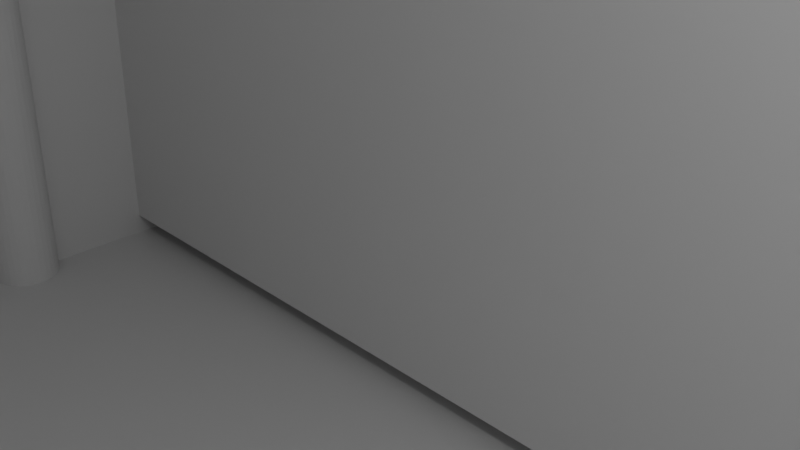 # Source: 9v.blend  (saved by Blender 2.92.15; exported with 4.5.12 LTS)
import bpy
from mathutils import Matrix  # noqa: F401  (used for matrix-valued properties, if any)

bpy.ops.wm.read_factory_settings(use_empty=True)
scene = bpy.context.scene
scene.name = 'Scene'

# ---- collections
col_collection = bpy.data.collections.new('Collection'); scene.collection.children.link(col_collection)

# ---- materials (node trees are filled in below, after node groups)
mat_material = bpy.data.materials.new('Material')
mat_material.alpha_threshold = 0.0
mat_material.use_transparent_shadow = False
mat_material.line_color = (0.0, 0.0, 0.0, 1.0)

# ---- material node trees
mat_material.use_nodes = True; mat_material.node_tree.nodes.clear()
_N = mat_material.node_tree.nodes; _L = mat_material.node_tree.links
n0 = _N.new('ShaderNodeOutputMaterial'); n0.name = 'Material Output'; n0.location = (300, 300)
n1 = _N.new('ShaderNodeBsdfPrincipled'); n1.name = 'Principled BSDF'; n1.location = (10, 300)
n1.distribution = 'GGX'
n1.subsurface_method = 'BURLEY'
n1.inputs[2].default_value = 0.4
n1.inputs[3].default_value = 1.45
n1.inputs[27].default_value = (0.0, 0.0, 0.0, 1.0)
n1.inputs[28].default_value = 1.0
_L.new(n1.outputs[0], n0.inputs[0])
n0.is_active_output = True

# ---- world
world_world = bpy.data.worlds.new('World'); scene.world = world_world
world_world.use_nodes = True; world_world.node_tree.nodes.clear()
_N = world_world.node_tree.nodes; _L = world_world.node_tree.links
n0 = _N.new('ShaderNodeOutputWorld'); n0.name = 'World Output'; n0.location = (300, 300)
n1 = _N.new('ShaderNodeBackground'); n1.name = 'Background'; n1.location = (10, 300)
n1.inputs[0].default_value = (0.05088, 0.05088, 0.05088, 1.0)
_L.new(n1.outputs[0], n0.inputs[0])
n0.is_active_output = True
world_world.color = (0.05088, 0.05088, 0.05088)
world_world.use_sun_shadow = False
world_world.sun_shadow_jitter_overblur = 0.0

# ---- cameras
cam_camera = bpy.data.cameras.new('Camera')
cam_camera.clip_end = 100.0
cam_camera.ortho_scale = 7.314

# ---- lights
light_light = bpy.data.lights.new('Light', 'POINT')
light_light.transmission_factor = 0.0
light_light.energy = 1000.0
light_light.shadow_soft_size = 0.1
light_light.shadow_maximum_resolution = 0.006
light_light.use_absolute_resolution = True

# ---- meshes
me_cube = bpy.data.meshes.new('Cube')
me_cube.from_pydata([(1.0, 1.0, 1.0), (1.0, 1.0, -1.0), (1.0, -1.0, 1.0), (1.0, -1.0, -1.0), (-1.0, 1.0, 1.0), (-1.0, 1.0, -1.0), (-1.0, -1.0, 1.0), (-1.0, -1.0, -1.0)], [], [(0, 4, 6, 2), (3, 2, 6, 7), (7, 6, 4, 5), (5, 1, 3, 7), (1, 0, 2, 3), (5, 4, 0, 1)])
_uv = me_cube.uv_layers.new(name='UVMap')
_uv.uv.foreach_set('vector', [0.625, 0.5, 0.875, 0.5, 0.875, 0.75, 0.625, 0.75, 0.375, 0.75, 0.625, 0.75, 0.625, 1.0, 0.375, 1.0, 0.375, 0.0, 0.625, 0.0, 0.625, 0.25, 0.375, 0.25, 0.125, 0.5, 0.375, 0.5, 0.375, 0.75, 0.125, 0.75, 0.375, 0.5, 0.625, 0.5, 0.625, 0.75, 0.375, 0.75, 0.375, 0.25, 0.625, 0.25, 0.625, 0.5, 0.375, 0.5])
me_cube.materials.append(mat_material)
me_cube.use_remesh_preserve_volume = False
me_cube.use_remesh_preserve_attributes = False
me_cube.use_mirror_vertex_groups = False
me_cube.update()
me_cube_001 = bpy.data.meshes.new('Cube.001')
me_cube_001.from_pydata([(1.0, 1.0, 1.0), (1.0, 1.0, -1.0), (1.0, -1.0, 1.0), (1.0, -1.0, -1.0), (-1.0, 1.0, 1.0), (-1.0, 1.0, -1.0), (-1.0, -1.0, 1.0), (-1.0, -1.0, -1.0), (-0.8727, -0.303, -1.0), (-0.8727, -0.303, 1.0), (-0.8798, -0.4231, -1.0), (-0.8798, -0.4231, 1.0), (-0.8866, -0.4196, -1.0), (-0.8866, -0.4196, 1.0), (-0.8929, -0.414, -1.0), (-0.8929, -0.414, 1.0), (-0.8984, -0.4065, -1.0), (-0.8984, -0.4065, 1.0), (-0.903, -0.3973, -1.0), (-0.903, -0.3973, 1.0), (-0.9063, -0.3868, -1.0), (-0.9063, -0.3868, 1.0), (-0.9084, -0.3755, -1.0), (-0.9084, -0.3755, 1.0), (-0.9091, -0.3636, -1.0), (-0.9091, -0.3636, 1.0), (-0.9084, -0.3518, -1.0), (-0.9084, -0.3518, 1.0), (-0.9063, -0.3404, -1.0), (-0.9063, -0.3404, 1.0), (-0.903, -0.33, -1.0), (-0.903, -0.33, 1.0), (-0.8984, -0.3208, -1.0), (-0.8984, -0.3208, 1.0), (-0.8929, -0.3132, -1.0), (-0.8929, -0.3132, 1.0), (-0.8866, -0.3076, -1.0), (-0.8866, -0.3076, 1.0), (-0.8798, -0.3042, -1.0), (-0.8798, -0.3042, 1.0), (-0.8727, -0.4242, -1.0), (-0.8727, -0.4242, 1.0), (-0.8727, 0.4242, -1.0), (-0.8727, 0.4242, 1.0), (-0.9091, 0.3636, -1.0), (-0.9091, 0.3636, 1.0), (-0.9084, 0.3755, -1.0), (-0.9084, 0.3755, 1.0), (-0.9063, 0.3868, -1.0), (-0.9063, 0.3868, 1.0), (-0.903, 0.3973, -1.0), (-0.903, 0.3973, 1.0), (-0.8984, 0.4065, -1.0), (-0.8984, 0.4065, 1.0), (-0.8929, 0.414, -1.0), (-0.8929, 0.414, 1.0), (-0.8866, 0.4196, -1.0), (-0.8866, 0.4196, 1.0), (-0.8798, 0.4231, -1.0), (-0.8798, 0.4231, 1.0), (-0.9084, 0.3518, 1.0), (-0.8929, 0.3132, 1.0), (-0.8798, 0.3042, 1.0), (-0.8866, 0.3076, 1.0), (-0.8984, 0.3208, 1.0), (-0.9063, 0.3404, 1.0), (-0.903, 0.33, 1.0), (-0.8727, 0.303, 1.0), (-0.8727, 0.303, -1.0), (-0.8798, 0.3042, -1.0), (-0.8866, 0.3076, -1.0), (-0.8929, 0.3132, -1.0), (-0.8984, 0.3208, -1.0), (-0.903, 0.33, -1.0), (-0.9063, 0.3404, -1.0), (-0.9084, 0.3518, -1.0), (-0.8727, -0.7879, 1.0), (0.8727, -0.7879, -1.0), (0.8727, -0.7879, 1.0), (0.8727, 0.7879, 1.0), (-0.8727, 0.7879, -1.0), (-0.8727, -0.7879, -1.0), (-0.8727, 0.7879, 1.0), (0.8727, 0.7879, -1.0)], [], [(3, 2, 6, 7), (7, 6, 4, 5), (1, 0, 2, 3), (5, 4, 0, 1), (11, 41, 40, 10), (10, 12, 13, 11), (12, 14, 15, 13), (15, 14, 16, 17), (17, 16, 18, 19), (19, 18, 20, 21), (21, 20, 22, 23), (23, 22, 24, 25), (25, 24, 26, 27), (27, 26, 28, 29), (29, 28, 30, 31), (31, 30, 32, 33), (33, 32, 34, 35), (35, 34, 36, 37), (37, 36, 38, 39), (8, 9, 39, 38), (4, 6, 11, 13, 15, 17, 19, 21, 23, 25, 27, 29, 31, 33, 35, 37, 39, 9), (10, 7, 5, 8, 38, 36, 34, 32, 30, 28, 26, 24, 22, 20, 18, 16, 14, 12), (62, 67, 68, 69), (63, 62, 69, 70), (61, 63, 70, 71), (72, 64, 61, 71), (73, 66, 64, 72), (74, 65, 66, 73), (75, 60, 65, 74), (44, 45, 60, 75), (45, 44, 46, 47), (47, 46, 48, 49), (49, 48, 50, 51), (51, 50, 52, 53), (53, 52, 54, 55), (55, 54, 56, 57), (57, 56, 58, 59), (42, 43, 59, 58), (77, 81, 76, 78), (42, 80, 82, 43), (8, 68, 67, 9), (76, 81, 40, 41), (78, 79, 83, 77), (83, 79, 82, 80), (11, 6, 2, 0, 4, 59, 43, 82, 79, 78, 76, 41), (57, 59, 4, 9, 67, 62, 63, 61, 64, 66, 65, 60, 45, 47, 49, 51, 53, 55), (5, 1, 3, 7, 10, 40, 81, 77, 83, 80, 42, 58), (69, 68, 8, 5, 58, 56, 54, 52, 50, 48, 46, 44, 75, 74, 73, 72, 71, 70)])
_uv = me_cube_001.uv_layers.new(name='UVMap')
_uv.uv.foreach_set('vector', [0.375, 0.75, 0.625, 0.75, 0.625, 1.0, 0.375, 1.0, 0.375, 0.0, 0.625, 0.0, 0.625, 0.25, 0.375, 0.25, 0.375, 0.5, 0.625, 0.5, 0.625, 0.75, 0.375, 0.75, 0.375, 0.25, 0.625, 0.25, 0.625, 0.5, 0.375, 0.5, 0.4688, 0.835, 0.5, 0.835, 0.5, 0.665, 0.4688, 0.665, 0.4688, 0.665, 0.4375, 0.665, 0.4375, 0.835, 0.4688, 0.835, 0.4375, 0.665, 0.4062, 0.665, 0.4062, 0.835, 0.4375, 0.835, 0.4062, 0.835, 0.4062, 0.665, 0.375, 0.665, 0.375, 0.835, 0.375, 0.835, 0.375, 0.665, 0.3438, 0.665, 0.3438, 0.835, 0.3438, 0.835, 0.3438, 0.665, 0.3125, 0.665, 0.3125, 0.835, 0.3125, 0.835, 0.3125, 0.665, 0.2812, 0.665, 0.2812, 0.835, 0.2812, 0.835, 0.2812, 0.665, 0.25, 0.665, 0.25, 0.835, 0.25, 0.835, 0.25, 0.665, 0.2188, 0.665, 0.2188, 0.835, 0.2188, 0.835, 0.2188, 0.665, 0.1875, 0.665, 0.1875, 0.835, 0.1875, 0.835, 0.1875, 0.665, 0.1562, 0.665, 0.1562, 0.835, 0.1562, 0.835, 0.1562, 0.665, 0.125, 0.665, 0.125, 0.835, 0.125, 0.835, 0.125, 0.665, 0.09375, 0.665, 0.09375, 0.835, 0.09375, 0.835, 0.09375, 0.665, 0.0625, 0.665, 0.0625, 0.835, 0.0625, 0.835, 0.0625, 0.665, 0.03125, 0.665, 0.03125, 0.835, 0.0, 0.665, 0.0, 0.835, 0.03125, 0.835, 0.03125, 0.665, 0.875, 0.5, 0.875, 0.75, 0.86, 0.6779, 0.8608, 0.6775, 0.8616, 0.6768, 0.8623, 0.6758, 0.8629, 0.6747, 0.8633, 0.6734, 0.8635, 0.6719, 0.8636, 0.6705, 0.8635, 0.669, 0.8633, 0.6676, 0.8629, 0.6662, 0.8623, 0.6651, 0.8616, 0.6642, 0.8608, 0.6635, 0.86, 0.663, 0.8591, 0.6629, 0.14, 0.6779, 0.125, 0.75, 0.125, 0.5, 0.1409, 0.6629, 0.14, 0.663, 0.1392, 0.6635, 0.1384, 0.6642, 0.1377, 0.6651, 0.1371, 0.6662, 0.1367, 0.6676, 0.1365, 0.669, 0.1364, 0.6705, 0.1365, 0.6719, 0.1367, 0.6734, 0.1371, 0.6747, 0.1377, 0.6758, 0.1384, 0.6768, 0.1392, 0.6775, 0.4688, 0.835, 0.5, 0.835, 0.5, 0.665, 0.4688, 0.665, 0.4375, 0.835, 0.4688, 0.835, 0.4688, 0.665, 0.4375, 0.665, 0.4062, 0.835, 0.4375, 0.835, 0.4375, 0.665, 0.4062, 0.665, 0.375, 0.665, 0.375, 0.835, 0.4062, 0.835, 0.4062, 0.665, 0.3438, 0.665, 0.3438, 0.835, 0.375, 0.835, 0.375, 0.665, 0.3125, 0.665, 0.3125, 0.835, 0.3438, 0.835, 0.3438, 0.665, 0.2812, 0.665, 0.2812, 0.835, 0.3125, 0.835, 0.3125, 0.665, 0.25, 0.665, 0.25, 0.835, 0.2812, 0.835, 0.2812, 0.665, 0.25, 0.835, 0.25, 0.665, 0.2188, 0.665, 0.2188, 0.835, 0.2188, 0.835, 0.2188, 0.665, 0.1875, 0.665, 0.1875, 0.835, 0.1875, 0.835, 0.1875, 0.665, 0.1562, 0.665, 0.1562, 0.835, 0.1562, 0.835, 0.1562, 0.665, 0.125, 0.665, 0.125, 0.835, 0.125, 0.835, 0.125, 0.665, 0.09375, 0.665, 0.09375, 0.835, 0.09375, 0.835, 0.09375, 0.665, 0.0625, 0.665, 0.0625, 0.835, 0.0625, 0.835, 0.0625, 0.665, 0.03125, 0.665, 0.03125, 0.835, 0.0, 0.665, 0.0, 0.835, 0.03125, 0.835, 0.03125, 0.665, 0.415, 0.75, 0.415, 1.0, 0.585, 1.0, 0.585, 0.75, 0.415, 0.1923, 0.415, 0.25, 0.585, 0.25, 0.585, 0.1923, 0.415, 0.07692, 0.415, 0.1731, 0.585, 0.1731, 0.585, 0.07692, 0.585, 0.0, 0.415, 0.0, 0.415, 0.05769, 0.585, 0.05769, 0.585, 0.75, 0.585, 0.5, 0.415, 0.5, 0.415, 0.75, 0.415, 0.5, 0.585, 0.5, 0.585, 0.25, 0.415, 0.25, 0.86, 0.6779, 0.875, 0.75, 0.625, 0.75, 0.625, 0.5, 0.875, 0.5, 0.86, 0.5721, 0.8591, 0.572, 0.8591, 0.5265, 0.6409, 0.5265, 0.6409, 0.7235, 0.8591, 0.7235, 0.8591, 0.678, 0.8608, 0.5725, 0.86, 0.5721, 0.875, 0.5, 0.8591, 0.6629, 0.8591, 0.5871, 0.86, 0.587, 0.8608, 0.5865, 0.8616, 0.5858, 0.8623, 0.5849, 0.8629, 0.5838, 0.8633, 0.5824, 0.8635, 0.581, 0.8636, 0.5795, 0.8635, 0.5781, 0.8633, 0.5766, 0.8629, 0.5753, 0.8623, 0.5742, 0.8616, 0.5732, 0.125, 0.5, 0.375, 0.5, 0.375, 0.75, 0.125, 0.75, 0.14, 0.6779, 0.1409, 0.678, 0.1409, 0.7235, 0.3591, 0.7235, 0.3591, 0.5265, 0.1409, 0.5265, 0.1409, 0.572, 0.14, 0.5721, 0.14, 0.587, 0.1409, 0.5871, 0.1409, 0.6629, 0.125, 0.5, 0.14, 0.5721, 0.1392, 0.5725, 0.1384, 0.5732, 0.1377, 0.5742, 0.1371, 0.5753, 0.1367, 0.5766, 0.1365, 0.5781, 0.1364, 0.5795, 0.1365, 0.581, 0.1367, 0.5824, 0.1371, 0.5838, 0.1377, 0.5849, 0.1384, 0.5858, 0.1392, 0.5865])
me_cube_001.materials.append(mat_material)
me_cube_001.use_remesh_preserve_volume = False
me_cube_001.use_remesh_preserve_attributes = False
me_cube_001.use_mirror_vertex_groups = False
me_cube_001.update()
me_cylinder = bpy.data.meshes.new('Cylinder')
me_cylinder.from_pydata([(0.0, 1.0, -1.0), (0.0, 1.0, 1.0), (0.1951, 0.9808, -1.0), (0.1951, 0.9808, 1.0), (0.3827, 0.9239, -1.0), (0.3827, 0.9239, 1.0), (0.5556, 0.8315, -1.0), (0.5556, 0.8315, 1.0), (0.7071, 0.7071, -1.0), (0.7071, 0.7071, 1.0), (0.8315, 0.5556, -1.0), (0.8315, 0.5556, 1.0), (0.9239, 0.3827, -1.0), (0.9239, 0.3827, 1.0), (0.9808, 0.1951, -1.0), (0.9808, 0.1951, 1.0), (1.0, 7.55e-08, -1.0), (1.0, 7.55e-08, 1.0), (0.9808, -0.1951, -1.0), (0.9808, -0.1951, 1.0), (0.9239, -0.3827, -1.0), (0.9239, -0.3827, 1.0), (0.8315, -0.5556, -1.0), (0.8315, -0.5556, 1.0), (0.7071, -0.7071, -1.0), (0.7071, -0.7071, 1.0), (0.5556, -0.8315, -1.0), (0.5556, -0.8315, 1.0), (0.3827, -0.9239, -1.0), (0.3827, -0.9239, 1.0), (0.1951, -0.9808, -1.0), (0.1951, -0.9808, 1.0), (-3.258e-07, -1.0, -1.0), (-3.258e-07, -1.0, 1.0), (-0.1951, -0.9808, -1.0), (-0.1951, -0.9808, 1.0), (-0.3827, -0.9239, -1.0), (-0.3827, -0.9239, 1.0), (-0.5556, -0.8315, -1.0), (-0.5556, -0.8315, 1.0), (-0.7071, -0.7071, -1.0), (-0.7071, -0.7071, 1.0), (-0.8315, -0.5556, -1.0), (-0.8315, -0.5556, 1.0), (-0.9239, -0.3827, -1.0), (-0.9239, -0.3827, 1.0), (-0.9808, -0.1951, -1.0), (-0.9808, -0.1951, 1.0), (-1.0, 9.656e-07, -1.0), (-1.0, 9.656e-07, 1.0), (-0.9808, 0.1951, -1.0), (-0.9808, 0.1951, 1.0), (-0.9239, 0.3827, -1.0), (-0.9239, 0.3827, 1.0), (-0.8315, 0.5556, -1.0), (-0.8315, 0.5556, 1.0), (-0.7071, 0.7071, -1.0), (-0.7071, 0.7071, 1.0), (-0.5556, 0.8315, -1.0), (-0.5556, 0.8315, 1.0), (-0.3827, 0.9239, -1.0), (-0.3827, 0.9239, 1.0), (-0.1951, 0.9808, -1.0), (-0.1951, 0.9808, 1.0)], [], [(0, 1, 3, 2), (2, 3, 5, 4), (4, 5, 7, 6), (6, 7, 9, 8), (8, 9, 11, 10), (10, 11, 13, 12), (12, 13, 15, 14), (14, 15, 17, 16), (16, 17, 19, 18), (18, 19, 21, 20), (20, 21, 23, 22), (22, 23, 25, 24), (24, 25, 27, 26), (26, 27, 29, 28), (28, 29, 31, 30), (30, 31, 33, 32), (32, 33, 35, 34), (34, 35, 37, 36), (36, 37, 39, 38), (38, 39, 41, 40), (40, 41, 43, 42), (42, 43, 45, 44), (44, 45, 47, 46), (46, 47, 49, 48), (48, 49, 51, 50), (50, 51, 53, 52), (52, 53, 55, 54), (54, 55, 57, 56), (56, 57, 59, 58), (58, 59, 61, 60), (3, 1, 63, 61, 59, 57, 55, 53, 51, 49, 47, 45, 43, 41, 39, 37, 35, 33, 31, 29, 27, 25, 23, 21, 19, 17, 15, 13, 11, 9, 7, 5), (60, 61, 63, 62), (62, 63, 1, 0), (0, 2, 4, 6, 8, 10, 12, 14, 16, 18, 20, 22, 24, 26, 28, 30, 32, 34, 36, 38, 40, 42, 44, 46, 48, 50, 52, 54, 56, 58, 60, 62)])
_uv = me_cylinder.uv_layers.new(name='UVMap')
_uv.uv.foreach_set('vector', [1.0, 0.5, 1.0, 1.0, 0.9688, 1.0, 0.9688, 0.5, 0.9688, 0.5, 0.9688, 1.0, 0.9375, 1.0, 0.9375, 0.5, 0.9375, 0.5, 0.9375, 1.0, 0.9062, 1.0, 0.9062, 0.5, 0.9062, 0.5, 0.9062, 1.0, 0.875, 1.0, 0.875, 0.5, 0.875, 0.5, 0.875, 1.0, 0.8438, 1.0, 0.8438, 0.5, 0.8438, 0.5, 0.8438, 1.0, 0.8125, 1.0, 0.8125, 0.5, 0.8125, 0.5, 0.8125, 1.0, 0.7812, 1.0, 0.7812, 0.5, 0.7812, 0.5, 0.7812, 1.0, 0.75, 1.0, 0.75, 0.5, 0.75, 0.5, 0.75, 1.0, 0.7188, 1.0, 0.7188, 0.5, 0.7188, 0.5, 0.7188, 1.0, 0.6875, 1.0, 0.6875, 0.5, 0.6875, 0.5, 0.6875, 1.0, 0.6562, 1.0, 0.6562, 0.5, 0.6562, 0.5, 0.6562, 1.0, 0.625, 1.0, 0.625, 0.5, 0.625, 0.5, 0.625, 1.0, 0.5938, 1.0, 0.5938, 0.5, 0.5938, 0.5, 0.5938, 1.0, 0.5625, 1.0, 0.5625, 0.5, 0.5625, 0.5, 0.5625, 1.0, 0.5312, 1.0, 0.5312, 0.5, 0.5312, 0.5, 0.5312, 1.0, 0.5, 1.0, 0.5, 0.5, 0.5, 0.5, 0.5, 1.0, 0.4688, 1.0, 0.4688, 0.5, 0.4688, 0.5, 0.4688, 1.0, 0.4375, 1.0, 0.4375, 0.5, 0.4375, 0.5, 0.4375, 1.0, 0.4062, 1.0, 0.4062, 0.5, 0.4062, 0.5, 0.4062, 1.0, 0.375, 1.0, 0.375, 0.5, 0.375, 0.5, 0.375, 1.0, 0.3438, 1.0, 0.3438, 0.5, 0.3438, 0.5, 0.3438, 1.0, 0.3125, 1.0, 0.3125, 0.5, 0.3125, 0.5, 0.3125, 1.0, 0.2812, 1.0, 0.2812, 0.5, 0.2812, 0.5, 0.2812, 1.0, 0.25, 1.0, 0.25, 0.5, 0.25, 0.5, 0.25, 1.0, 0.2188, 1.0, 0.2188, 0.5, 0.2188, 0.5, 0.2188, 1.0, 0.1875, 1.0, 0.1875, 0.5, 0.1875, 0.5, 0.1875, 1.0, 0.1562, 1.0, 0.1562, 0.5, 0.1562, 0.5, 0.1562, 1.0, 0.125, 1.0, 0.125, 0.5, 0.125, 0.5, 0.125, 1.0, 0.09375, 1.0, 0.09375, 0.5, 0.09375, 0.5, 0.09375, 1.0, 0.0625, 1.0, 0.0625, 0.5, 0.2968, 0.4854, 0.25, 0.49, 0.2032, 0.4854, 0.1582, 0.4717, 0.1167, 0.4496, 0.08029, 0.4197, 0.05045, 0.3833, 0.02827, 0.3418, 0.01461, 0.2968, 0.01, 0.25, 0.01461, 0.2032, 0.02827, 0.1582, 0.05045, 0.1167, 0.08029, 0.08029, 0.1167, 0.05045, 0.1582, 0.02827, 0.2032, 0.01461, 0.25, 0.01, 0.2968, 0.01461, 0.3418, 0.02827, 0.3833, 0.05045, 0.4197, 0.08029, 0.4496, 0.1167, 0.4717, 0.1582, 0.4854, 0.2032, 0.49, 0.25, 0.4854, 0.2968, 0.4717, 0.3418, 0.4496, 0.3833, 0.4197, 0.4197, 0.3833, 0.4496, 0.3418, 0.4717, 0.0625, 0.5, 0.0625, 1.0, 0.03125, 1.0, 0.03125, 0.5, 0.03125, 0.5, 0.03125, 1.0, 0.0, 1.0, 0.0, 0.5, 0.75, 0.49, 0.7968, 0.4854, 0.8418, 0.4717, 0.8833, 0.4496, 0.9197, 0.4197, 0.9496, 0.3833, 0.9717, 0.3418, 0.9854, 0.2968, 0.99, 0.25, 0.9854, 0.2032, 0.9717, 0.1582, 0.9496, 0.1167, 0.9197, 0.08029, 0.8833, 0.05045, 0.8418, 0.02827, 0.7968, 0.01461, 0.75, 0.01, 0.7032, 0.01461, 0.6582, 0.02827, 0.6167, 0.05045, 0.5803, 0.08029, 0.5504, 0.1167, 0.5283, 0.1582, 0.5146, 0.2032, 0.51, 0.25, 0.5146, 0.2968, 0.5283, 0.3418, 0.5504, 0.3833, 0.5803, 0.4197, 0.6167, 0.4496, 0.6582, 0.4717, 0.7032, 0.4854])
me_cylinder.use_remesh_fix_poles = True
me_cylinder.use_remesh_preserve_attributes = False
me_cylinder.use_mirror_vertex_groups = False
me_cylinder.update()
me_cylinder_001 = bpy.data.meshes.new('Cylinder.001')
me_cylinder_001.from_pydata([(0.0, 1.0, -1.0), (0.0, 1.0, 1.0), (0.1951, 0.9808, -1.0), (0.1951, 0.9808, 1.0), (0.3827, 0.9239, -1.0), (0.3827, 0.9239, 1.0), (0.5556, 0.8315, -1.0), (0.5556, 0.8315, 1.0), (0.7071, 0.7071, -1.0), (0.7071, 0.7071, 1.0), (0.8315, 0.5556, -1.0), (0.8315, 0.5556, 1.0), (0.9239, 0.3827, -1.0), (0.9239, 0.3827, 1.0), (0.9808, 0.1951, -1.0), (0.9808, 0.1951, 1.0), (1.0, 7.55e-08, -1.0), (1.0, 7.55e-08, 1.0), (0.9808, -0.1951, -1.0), (0.9808, -0.1951, 1.0), (0.9239, -0.3827, -1.0), (0.9239, -0.3827, 1.0), (0.8315, -0.5556, -1.0), (0.8315, -0.5556, 1.0), (0.7071, -0.7071, -1.0), (0.7071, -0.7071, 1.0), (0.5556, -0.8315, -1.0), (0.5556, -0.8315, 1.0), (0.3827, -0.9239, -1.0), (0.3827, -0.9239, 1.0), (0.1951, -0.9808, -1.0), (0.1951, -0.9808, 1.0), (-3.258e-07, -1.0, -1.0), (-3.258e-07, -1.0, 1.0), (-0.1951, -0.9808, -1.0), (-0.1951, -0.9808, 1.0), (-0.3827, -0.9239, -1.0), (-0.3827, -0.9239, 1.0), (-0.5556, -0.8315, -1.0), (-0.5556, -0.8315, 1.0), (-0.7071, -0.7071, -1.0), (-0.7071, -0.7071, 1.0), (-0.8315, -0.5556, -1.0), (-0.8315, -0.5556, 1.0), (-0.9239, -0.3827, -1.0), (-0.9239, -0.3827, 1.0), (-0.9808, -0.1951, -1.0), (-0.9808, -0.1951, 1.0), (-1.0, 9.656e-07, -1.0), (-1.0, 9.656e-07, 1.0), (-0.9808, 0.1951, -1.0), (-0.9808, 0.1951, 1.0), (-0.9239, 0.3827, -1.0), (-0.9239, 0.3827, 1.0), (-0.8315, 0.5556, -1.0), (-0.8315, 0.5556, 1.0), (-0.7071, 0.7071, -1.0), (-0.7071, 0.7071, 1.0), (-0.5556, 0.8315, -1.0), (-0.5556, 0.8315, 1.0), (-0.3827, 0.9239, -1.0), (-0.3827, 0.9239, 1.0), (-0.1951, 0.9808, -1.0), (-0.1951, 0.9808, 1.0)], [], [(0, 1, 3, 2), (2, 3, 5, 4), (4, 5, 7, 6), (6, 7, 9, 8), (8, 9, 11, 10), (10, 11, 13, 12), (12, 13, 15, 14), (14, 15, 17, 16), (16, 17, 19, 18), (18, 19, 21, 20), (20, 21, 23, 22), (22, 23, 25, 24), (24, 25, 27, 26), (26, 27, 29, 28), (28, 29, 31, 30), (30, 31, 33, 32), (32, 33, 35, 34), (34, 35, 37, 36), (36, 37, 39, 38), (38, 39, 41, 40), (40, 41, 43, 42), (42, 43, 45, 44), (44, 45, 47, 46), (46, 47, 49, 48), (48, 49, 51, 50), (50, 51, 53, 52), (52, 53, 55, 54), (54, 55, 57, 56), (56, 57, 59, 58), (58, 59, 61, 60), (3, 1, 63, 61, 59, 57, 55, 53, 51, 49, 47, 45, 43, 41, 39, 37, 35, 33, 31, 29, 27, 25, 23, 21, 19, 17, 15, 13, 11, 9, 7, 5), (60, 61, 63, 62), (62, 63, 1, 0), (0, 2, 4, 6, 8, 10, 12, 14, 16, 18, 20, 22, 24, 26, 28, 30, 32, 34, 36, 38, 40, 42, 44, 46, 48, 50, 52, 54, 56, 58, 60, 62)])
_uv = me_cylinder_001.uv_layers.new(name='UVMap')
_uv.uv.foreach_set('vector', [1.0, 0.5, 1.0, 1.0, 0.9688, 1.0, 0.9688, 0.5, 0.9688, 0.5, 0.9688, 1.0, 0.9375, 1.0, 0.9375, 0.5, 0.9375, 0.5, 0.9375, 1.0, 0.9062, 1.0, 0.9062, 0.5, 0.9062, 0.5, 0.9062, 1.0, 0.875, 1.0, 0.875, 0.5, 0.875, 0.5, 0.875, 1.0, 0.8438, 1.0, 0.8438, 0.5, 0.8438, 0.5, 0.8438, 1.0, 0.8125, 1.0, 0.8125, 0.5, 0.8125, 0.5, 0.8125, 1.0, 0.7812, 1.0, 0.7812, 0.5, 0.7812, 0.5, 0.7812, 1.0, 0.75, 1.0, 0.75, 0.5, 0.75, 0.5, 0.75, 1.0, 0.7188, 1.0, 0.7188, 0.5, 0.7188, 0.5, 0.7188, 1.0, 0.6875, 1.0, 0.6875, 0.5, 0.6875, 0.5, 0.6875, 1.0, 0.6562, 1.0, 0.6562, 0.5, 0.6562, 0.5, 0.6562, 1.0, 0.625, 1.0, 0.625, 0.5, 0.625, 0.5, 0.625, 1.0, 0.5938, 1.0, 0.5938, 0.5, 0.5938, 0.5, 0.5938, 1.0, 0.5625, 1.0, 0.5625, 0.5, 0.5625, 0.5, 0.5625, 1.0, 0.5312, 1.0, 0.5312, 0.5, 0.5312, 0.5, 0.5312, 1.0, 0.5, 1.0, 0.5, 0.5, 0.5, 0.5, 0.5, 1.0, 0.4688, 1.0, 0.4688, 0.5, 0.4688, 0.5, 0.4688, 1.0, 0.4375, 1.0, 0.4375, 0.5, 0.4375, 0.5, 0.4375, 1.0, 0.4062, 1.0, 0.4062, 0.5, 0.4062, 0.5, 0.4062, 1.0, 0.375, 1.0, 0.375, 0.5, 0.375, 0.5, 0.375, 1.0, 0.3438, 1.0, 0.3438, 0.5, 0.3438, 0.5, 0.3438, 1.0, 0.3125, 1.0, 0.3125, 0.5, 0.3125, 0.5, 0.3125, 1.0, 0.2812, 1.0, 0.2812, 0.5, 0.2812, 0.5, 0.2812, 1.0, 0.25, 1.0, 0.25, 0.5, 0.25, 0.5, 0.25, 1.0, 0.2188, 1.0, 0.2188, 0.5, 0.2188, 0.5, 0.2188, 1.0, 0.1875, 1.0, 0.1875, 0.5, 0.1875, 0.5, 0.1875, 1.0, 0.1562, 1.0, 0.1562, 0.5, 0.1562, 0.5, 0.1562, 1.0, 0.125, 1.0, 0.125, 0.5, 0.125, 0.5, 0.125, 1.0, 0.09375, 1.0, 0.09375, 0.5, 0.09375, 0.5, 0.09375, 1.0, 0.0625, 1.0, 0.0625, 0.5, 0.2968, 0.4854, 0.25, 0.49, 0.2032, 0.4854, 0.1582, 0.4717, 0.1167, 0.4496, 0.08029, 0.4197, 0.05045, 0.3833, 0.02827, 0.3418, 0.01461, 0.2968, 0.01, 0.25, 0.01461, 0.2032, 0.02827, 0.1582, 0.05045, 0.1167, 0.08029, 0.08029, 0.1167, 0.05045, 0.1582, 0.02827, 0.2032, 0.01461, 0.25, 0.01, 0.2968, 0.01461, 0.3418, 0.02827, 0.3833, 0.05045, 0.4197, 0.08029, 0.4496, 0.1167, 0.4717, 0.1582, 0.4854, 0.2032, 0.49, 0.25, 0.4854, 0.2968, 0.4717, 0.3418, 0.4496, 0.3833, 0.4197, 0.4197, 0.3833, 0.4496, 0.3418, 0.4717, 0.0625, 0.5, 0.0625, 1.0, 0.03125, 1.0, 0.03125, 0.5, 0.03125, 0.5, 0.03125, 1.0, 0.0, 1.0, 0.0, 0.5, 0.75, 0.49, 0.7968, 0.4854, 0.8418, 0.4717, 0.8833, 0.4496, 0.9197, 0.4197, 0.9496, 0.3833, 0.9717, 0.3418, 0.9854, 0.2968, 0.99, 0.25, 0.9854, 0.2032, 0.9717, 0.1582, 0.9496, 0.1167, 0.9197, 0.08029, 0.8833, 0.05045, 0.8418, 0.02827, 0.7968, 0.01461, 0.75, 0.01, 0.7032, 0.01461, 0.6582, 0.02827, 0.6167, 0.05045, 0.5803, 0.08029, 0.5504, 0.1167, 0.5283, 0.1582, 0.5146, 0.2032, 0.51, 0.25, 0.5146, 0.2968, 0.5283, 0.3418, 0.5504, 0.3833, 0.5803, 0.4197, 0.6167, 0.4496, 0.6582, 0.4717, 0.7032, 0.4854])
me_cylinder_001.use_remesh_fix_poles = True
me_cylinder_001.use_remesh_preserve_attributes = False
me_cylinder_001.use_mirror_vertex_groups = False
me_cylinder_001.update()

# ---- objects
ob_cube = bpy.data.objects.new('Cube', me_cube)
ob_light = bpy.data.objects.new('Light', light_light)
ob_camera = bpy.data.objects.new('Camera', cam_camera)
ob_cube_001 = bpy.data.objects.new('Cube.001', me_cube_001)
ob_cylinder = bpy.data.objects.new('Cylinder', me_cylinder)
ob_cylinder_001 = bpy.data.objects.new('Cylinder.001', me_cylinder_001)

# ---- transforms, parenting, visibility, modifiers, constraints
ob_cube.location = (0.0, 0.0, 0.0)
ob_cube.scale = (24.0, 13.0, 12.5)
ob_cube.lock_rotations_4d = False
ob_cube.empty_display_type = 'ARROWS'
ob_cube.lineart.crease_threshold = 0.0
ob_light.location = (4.076, 1.005, 5.904)
ob_light.rotation_euler = (0.6503, 0.05522, 1.866)
ob_light.lock_rotations_4d = False
ob_light.empty_display_type = 'ARROWS'
ob_light.color = (0.0, 0.0, 0.0, 0.0)
ob_light.lineart.crease_threshold = 0.0
ob_camera.location = (7.359, -6.926, 4.958)
ob_camera.rotation_euler = (1.109, 0.0, 0.8149)
ob_camera.lock_rotations_4d = False
ob_camera.empty_display_type = 'ARROWS'
ob_camera.color = (0.0, 0.0, 0.0, 0.0)
ob_camera.display_type = 'WIRE'
ob_camera.lineart.crease_threshold = 0.0
ob_cube_001.location = (-10.69, -2.766, -3.379)
ob_cube_001.scale = (27.5, 16.5, 8.5)
ob_cube_001.lock_rotations_4d = False
ob_cube_001.empty_display_type = 'ARROWS'
ob_cube_001.lineart.crease_threshold = 0.0
ob_cylinder.location = (-24.0, 6.0, 0.0)
ob_cylinder.scale = (1.0, 1.0, 25.0)
ob_cylinder.lineart.crease_threshold = 0.0
ob_cylinder_001.location = (-24.0, -6.0, 0.0)
ob_cylinder_001.scale = (1.0, 1.0, 25.0)
ob_cylinder_001.lineart.crease_threshold = 0.0
_m = ob_cylinder_001.modifiers.new('Boolean', 'BOOLEAN')

# ---- collection membership
col_collection.objects.link(ob_cube)
col_collection.objects.link(ob_light)
col_collection.objects.link(ob_camera)
col_collection.objects.link(ob_cube_001)
col_collection.objects.link(ob_cylinder)
col_collection.objects.link(ob_cylinder_001)

# ---- scene / render settings (as saved in the file)
scene.camera = ob_camera
scene.frame_start = 1; scene.frame_end = 250; scene.frame_set(45)
scene.render.engine = 'BLENDER_EEVEE_NEXT'
scene.cycles.use_denoising = False
scene.cycles.samples = 128
scene.cycles.sampling_pattern = 'TABULATED_SOBOL'
scene.cycles.use_adaptive_sampling = False
scene.cycles.use_light_tree = False
scene.view_settings.view_transform = 'Filmic'
bpy.context.view_layer.update()
